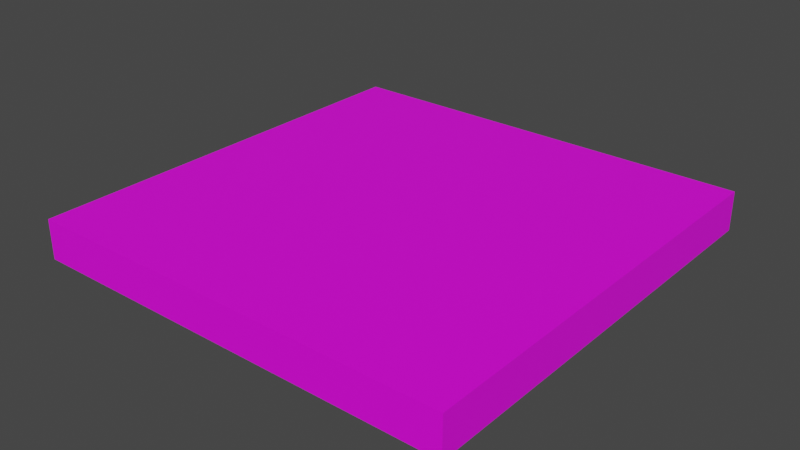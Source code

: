 # Source: Cubeplatform8.blend  (saved by Blender 2.80.75; exported with 4.5.12 LTS)
import bpy
from mathutils import Matrix  # noqa: F401  (used for matrix-valued properties, if any)

bpy.ops.wm.read_factory_settings(use_empty=True)
scene = bpy.context.scene
scene.name = 'Scene'

# ---- collections
col_collection = bpy.data.collections.new('Collection'); scene.collection.children.link(col_collection)

# ---- images (referenced by path relative to the original .blend; pixels are not part of the script)
import os
ASSET_DIR = os.environ.get("B2B_ASSET_DIR", "")  # directory of the original .blend (textures are referenced by path, not embedded)
HERE = os.path.dirname(os.path.abspath(__file__))  # packed textures are extracted next to this script under _unpacked/

def load_image(name, relpath, width, height, colorspace="sRGB"):
    """Load a texture the original file referenced (path relative to the .blend, or extracted next to this script)."""
    p = next((c for c in (os.path.join(HERE, relpath), os.path.join(ASSET_DIR, relpath)) if relpath and os.path.exists(c)), "")
    if p:
        img = bpy.data.images.load(p, check_existing=True)
        img.name = name
    else:  # same state as the original file: an image datablock whose file is absent (Cycles renders it pink)
        img = bpy.data.images.new(name, width, height)
        img.source = "FILE"
        img.filepath = "//" + (relpath or name)
    img.colorspace_settings.name = colorspace
    return img
img_compass8_jpg = load_image('Compass8.jpg', 'Compass8.jpg', 1024, 1024, 'sRGB')

# ---- materials (node trees are filled in below, after node groups)
mat_material_031 = bpy.data.materials.new('Material.031')
mat_material_031.use_transparent_shadow = False
mat_material_031.preview_render_type = 'FLAT'
mat_material_034 = bpy.data.materials.new('Material.034')
mat_material_034.use_transparent_shadow = False

# ---- material node trees
mat_material_031.use_nodes = True; mat_material_031.node_tree.nodes.clear()
_N = mat_material_031.node_tree.nodes; _L = mat_material_031.node_tree.links
n0 = _N.new('ShaderNodeOutputMaterial'); n0.name = 'Material Output'; n0.location = (300, 300)
n1 = _N.new('ShaderNodeBsdfPrincipled'); n1.name = 'Principled BSDF'; n1.location = (10, 300)
n1.distribution = 'GGX'
n1.subsurface_method = 'BURLEY'
n1.inputs[3].default_value = 1.45
n1.inputs[27].default_value = (0.0, 0.0, 0.0, 1.0)
n1.inputs[28].default_value = 1.0
n2 = _N.new('ShaderNodeTexImage'); n2.name = 'Image Texture'; n2.location = (-280, 280)
n2.image = img_compass8_jpg
_L.new(n1.outputs[0], n0.inputs[0])
_L.new(n2.outputs[0], n1.inputs[0])
n0.is_active_output = True
mat_material_034.use_nodes = True; mat_material_034.node_tree.nodes.clear()
_N = mat_material_034.node_tree.nodes; _L = mat_material_034.node_tree.links
n0 = _N.new('ShaderNodeOutputMaterial'); n0.name = 'Material Output'; n0.location = (300, 300)
n1 = _N.new('ShaderNodeBsdfPrincipled'); n1.name = 'Principled BSDF'; n1.location = (10, 300)
n1.width = 246
n1.distribution = 'GGX'
n1.subsurface_method = 'BURLEY'
n1.inputs[3].default_value = 1.45
n1.inputs[27].default_value = (0.0, 0.0, 0.0, 1.0)
n1.inputs[28].default_value = 1.0
_L.new(n1.outputs[0], n0.inputs[0])
n0.is_active_output = True

# ---- world
world_world = bpy.data.worlds.new('World'); scene.world = world_world
world_world.use_nodes = True; world_world.node_tree.nodes.clear()
_N = world_world.node_tree.nodes; _L = world_world.node_tree.links
n0 = _N.new('ShaderNodeOutputWorld'); n0.name = 'World Output'; n0.location = (300, 300)
n1 = _N.new('ShaderNodeBackground'); n1.name = 'Background'; n1.location = (10, 300)
n1.inputs[0].default_value = (0.05088, 0.05088, 0.05088, 1.0)
_L.new(n1.outputs[0], n0.inputs[0])
n0.is_active_output = True
world_world.color = (0.05088, 0.05088, 0.05088)
world_world.use_sun_shadow = False
world_world.sun_shadow_jitter_overblur = 0.0

# ---- meshes
me_plane_017 = bpy.data.meshes.new('Plane.017')
me_plane_017.from_pydata([(2.7, 1.224, 1.774), (-1.566, 1.224, 1.774), (-1.566, 1.224, 2.283), (2.7, 1.224, 2.283), (-1.566, 5.459, 2.283), (2.7, 5.459, 1.774), (-1.566, 5.459, 1.774), (2.7, 5.459, 2.283)], [], [(5, 6, 1, 0), (2, 3, 0, 1), (7, 3, 2, 4), (4, 2, 1, 6), (3, 7, 5, 0), (7, 4, 6, 5)])
_uv = me_plane_017.uv_layers.new(name='UVMap')
_uv.uv.foreach_set('vector', [0.0, 0.0, 1.0, 0.0, 1.0, 1.0, 0.0, 1.0, 1.0, 1.0, 0.0, 1.0, 0.0, 1.0, 1.0, 1.0, 0.0, 0.0, 0.0, 1.0, 1.0, 1.0, 1.0, 0.0, 1.0, 0.0, 1.0, 1.0, 1.0, 1.0, 1.0, 0.0, 0.0, 1.0, 0.0, 0.0, 0.0, 0.0, 0.0, 1.0, 0.0, 0.0, 1.0, 0.0, 1.0, 0.0, 0.0, 0.0])
me_plane_017.materials.append(mat_material_031)
me_plane_017.materials.append(mat_material_034)
me_plane_017.use_remesh_preserve_volume = False
me_plane_017.use_remesh_preserve_attributes = False
me_plane_017.use_mirror_vertex_groups = False
me_plane_017.update()

# ---- objects
ob_plane_005 = bpy.data.objects.new('Plane.005', me_plane_017)

# ---- transforms, parenting, visibility, modifiers, constraints
ob_plane_005.location = (0.0, -40.99, 0.0)
ob_plane_005.scale = (4.937, 4.974, -3.781)
ob_plane_005.lineart.crease_threshold = 0.0

# ---- collection membership
col_collection.objects.link(ob_plane_005)

# ---- scene / render settings (as saved in the file)
scene.frame_start = 1; scene.frame_end = 250; scene.frame_set(0)
scene.render.engine = 'BLENDER_EEVEE_NEXT'
scene.cycles.use_denoising = False
scene.cycles.samples = 128
scene.cycles.sampling_pattern = 'TABULATED_SOBOL'
scene.cycles.use_adaptive_sampling = False
scene.cycles.use_light_tree = False
scene.view_settings.view_transform = 'Filmic'
bpy.context.view_layer.update()

# ---- added for rendering (the .blend has no active camera and no usable light): camera, sun
cam_auto = bpy.data.cameras.new('AutoCamera')
cam_auto.lens = 50.0
cam_auto.sensor_width = 36.0
cam_auto.clip_end = 1000.0
ob_auto_camera = bpy.data.objects.new('AutoCamera', cam_auto)
scene.collection.objects.link(ob_auto_camera)
ob_auto_camera.location = (30.4202, -57.5188, 14.4245)
ob_auto_camera.rotation_euler = (1.09748, -7.21219e-08, 0.694738)
scene.camera = ob_auto_camera
light_auto_sun = bpy.data.lights.new('AutoSun', 'SUN')
light_auto_sun.energy = 3.0
light_auto_sun.angle = 0.0523599
ob_auto_sun = bpy.data.objects.new('AutoSun', light_auto_sun)
scene.collection.objects.link(ob_auto_sun)
ob_auto_sun.rotation_euler = (0.872665, 0.174533, 0.523599)
bpy.context.view_layer.update()

